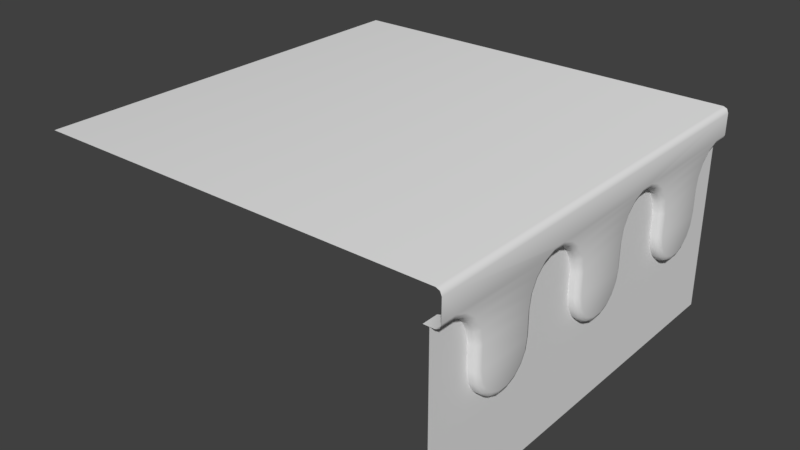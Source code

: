 # Source: WP_1Side.blend  (saved by Blender 2.79.0; exported with 4.5.12 LTS)
import bpy
from mathutils import Matrix  # noqa: F401  (used for matrix-valued properties, if any)

bpy.ops.wm.read_factory_settings(use_empty=True)
scene = bpy.context.scene
scene.name = 'Scene'

# ---- collections
col_collection_1 = bpy.data.collections.new('Collection 1'); scene.collection.children.link(col_collection_1)

# ---- materials (node trees are filled in below, after node groups)
mat_wp_1sidem = bpy.data.materials.new('WP_1sideM')
mat_wp_1sidem.alpha_threshold = 0.0
mat_wp_1sidem.use_transparent_shadow = False
mat_wp_1sidem.roughness = 0.5
mat_wp_1sidem.line_color = (0.0, 0.0, 0.0, 1.0)

# ---- material node trees

# ---- world
world_world = bpy.data.worlds.new('World'); scene.world = world_world
world_world.color = (0.05088, 0.05088, 0.05088)
world_world.use_sun_shadow = False
world_world.sun_shadow_jitter_overblur = 0.0
world_world.cycles.sampling_method = 'MANUAL'

# ---- meshes
me_wp_1side = bpy.data.meshes.new('WP_1side')
me_wp_1side.from_pydata([(0.9535, -0.4758, 0.5736), (0.9535, -0.4853, 0.517), (0.9535, -0.5128, 0.4672), (0.9535, -0.5548, 0.4302), (0.9535, -0.6063, 0.4105), (0.9535, -0.6612, 0.4105), (0.9535, -0.7127, 0.4302), (0.9535, -0.7548, 0.4672), (0.9535, -0.7822, 0.517), (0.9535, -0.7936, 0.5736), (0.9535, -0.3968, 0.8274), (0.9535, -0.4388, 0.7904), (0.9535, -0.4663, 0.7406), (0.9535, -0.4758, 0.684), (0.9261, -0.9261, 0.8471), (0.9535, -0.02549, 0.4105), (0.9535, -0.7936, 0.684), (0.9535, 0.02937, 0.4105), (0.9535, 0.08091, 0.4302), (0.9535, 0.1229, 0.4672), (0.9535, 0.1504, 0.517), (0.9535, 0.1599, 0.5736), (0.9535, -0.8746, 0.8274), (0.9535, -0.8325, 0.7904), (0.9535, -0.8051, 0.7406), (0.9535, -0.3453, 0.8471), (0.9535, -0.07704, 0.4302), (0.9535, -0.1191, 0.4672), (0.9535, -0.1465, 0.517), (0.9535, -0.158, 0.5736), (0.9535, 0.2389, 0.8274), (0.9535, 0.1968, 0.7904), (0.9535, 0.1694, 0.7406), (0.9535, 0.1599, 0.684), (0.9535, -0.158, 0.684), (0.9535, -0.2904, 0.8471), (0.9535, -0.2389, 0.8274), (0.9535, -0.1968, 0.7904), (0.9535, -0.1694, 0.7406), (0.9535, 0.2904, 0.8471), (0.9535, 0.6102, 0.4105), (0.9535, 0.6651, 0.4105), (0.9535, 0.7166, 0.4302), (0.9535, 0.7586, 0.4672), (0.9535, 0.7861, 0.517), (0.9535, 0.7956, 0.5736), (0.9535, 0.5587, 0.4302), (0.9535, 0.5166, 0.4672), (0.9535, 0.4892, 0.517), (0.9535, 0.4777, 0.5736), (0.9535, 0.8746, 0.8274), (0.9535, 0.8325, 0.7904), (0.9535, 0.8051, 0.7406), (0.9535, 0.7956, 0.684), (0.9261, 0.9261, 0.8471), (0.9535, 0.4777, 0.684), (0.9535, 0.3453, 0.8471), (0.9535, 0.3968, 0.8274), (0.9535, 0.4388, 0.7904), (0.9535, 0.4663, 0.7406), (0.9535, 1.0, 3.553e-15), (0.9535, -1.0, 0.0), (0.9535, 1.0, 0.8471), (0.9535, -1.0, 0.8471), (1.0, -0.5007, 0.5759), (0.9751, -0.4758, 0.5736), (0.9927, -0.4831, 0.5743), (1.0, -0.5091, 0.5261), (0.9751, -0.4853, 0.517), (0.9927, -0.4923, 0.5196), (1.0, -0.5321, 0.4842), (0.9751, -0.5128, 0.4672), (0.9927, -0.5184, 0.4722), (1.0, -0.5674, 0.4531), (0.9751, -0.5548, 0.4302), (0.9927, -0.5585, 0.4369), (1.0, -0.6107, 0.4366), (0.9751, -0.6063, 0.4105), (0.9927, -0.6076, 0.4182), (1.0, -0.6568, 0.4366), (0.9751, -0.6612, 0.4105), (0.9927, -0.6599, 0.4182), (1.0, -0.7001, 0.4531), (0.9751, -0.7127, 0.4302), (0.9927, -0.709, 0.4369), (1.0, -0.7354, 0.4842), (0.9751, -0.7548, 0.4672), (0.9927, -0.7491, 0.4722), (1.0, -0.7587, 0.5265), (0.9751, -0.7822, 0.517), (0.9927, -0.7753, 0.5198), (1.0, -0.7688, 0.5764), (0.9751, -0.7936, 0.5736), (0.9927, -0.7864, 0.5744), (1.0, -0.4095, 0.8504), (0.9751, -0.3968, 0.8274), (0.9927, -0.4005, 0.8341), (1.0, -0.4582, 0.8075), (0.9751, -0.4388, 0.7904), (0.9927, -0.4445, 0.7954), (1.0, -0.49, 0.7497), (0.9751, -0.4663, 0.7406), (0.9927, -0.4732, 0.7433), (1.0, -0.5007, 0.6862), (0.9751, -0.4758, 0.684), (0.9927, -0.4831, 0.6846), (1.0, -0.0211, 0.4366), (0.9751, -0.02549, 0.4105), (0.9927, -0.02421, 0.4182), (1.0, -0.7688, 0.6867), (0.9751, -0.7936, 0.684), (0.9927, -0.7864, 0.6848), (1.0, 0.02498, 0.4366), (0.9751, 0.02937, 0.4105), (0.9927, 0.02808, 0.4182), (1.0, 0.06828, 0.4531), (0.9751, 0.08091, 0.4302), (0.9927, 0.07721, 0.4369), (1.0, 0.1036, 0.4842), (0.9751, 0.1229, 0.4672), (0.9927, 0.1173, 0.4722), (1.0, 0.1266, 0.5261), (0.9751, 0.1504, 0.517), (0.9927, 0.1434, 0.5196), (1.0, 0.135, 0.5759), (0.9751, 0.1599, 0.5736), (0.9927, 0.1526, 0.5743), (1.0, -0.9217, 0.8732), (0.9751, -0.9261, 0.8471), (0.9927, -0.9248, 0.8547), (1.0, -0.8619, 0.8504), (0.9751, -0.8746, 0.8274), (0.9927, -0.8709, 0.8341), (1.0, -0.8132, 0.8075), (0.9751, -0.8325, 0.7904), (0.9927, -0.8269, 0.7954), (1.0, -0.7816, 0.7501), (0.9751, -0.8051, 0.7406), (0.9927, -0.7982, 0.7434), (1.0, -0.3497, 0.8732), (0.9751, -0.3453, 0.8471), (0.9927, -0.3466, 0.8547), (1.0, -0.06441, 0.4531), (0.9751, -0.07704, 0.4302), (0.9927, -0.07334, 0.4369), (1.0, -0.09971, 0.4842), (0.9751, -0.1191, 0.4672), (0.9927, -0.1134, 0.4722), (1.0, -0.123, 0.5265), (0.9751, -0.1465, 0.517), (0.9927, -0.1396, 0.5198), (1.0, -0.1331, 0.5764), (0.9751, -0.158, 0.5736), (0.9927, -0.1507, 0.5744), (1.0, 0.2262, 0.8504), (0.9751, 0.2389, 0.8274), (0.9927, 0.2352, 0.8341), (1.0, 0.1775, 0.8075), (0.9751, 0.1968, 0.7904), (0.9927, 0.1912, 0.7954), (1.0, 0.1457, 0.7497), (0.9751, 0.1694, 0.7406), (0.9927, 0.1625, 0.7433), (1.0, 0.135, 0.6862), (0.9751, 0.1599, 0.684), (0.9927, 0.1526, 0.6846), (1.0, -0.1331, 0.6867), (0.9751, -0.158, 0.684), (0.9927, -0.1507, 0.6848), (1.0, -0.286, 0.8732), (0.9751, -0.2904, 0.8471), (0.9927, -0.2891, 0.8547), (1.0, -0.2262, 0.8504), (0.9751, -0.2389, 0.8274), (0.9927, -0.2352, 0.8341), (1.0, -0.1775, 0.8075), (0.9751, -0.1968, 0.7904), (0.9927, -0.1912, 0.7954), (1.0, -0.1459, 0.7501), (0.9751, -0.1694, 0.7406), (0.9927, -0.1625, 0.7434), (1.0, 0.286, 0.8732), (0.9751, 0.2904, 0.8471), (0.9927, 0.2891, 0.8547), (1.0, 0.6146, 0.4366), (0.9751, 0.6102, 0.4105), (0.9927, 0.6115, 0.4182), (1.0, 0.6607, 0.4366), (0.9751, 0.6651, 0.4105), (0.9927, 0.6638, 0.4182), (1.0, 0.704, 0.4531), (0.9751, 0.7166, 0.4302), (0.9927, 0.7129, 0.4369), (1.0, 0.7393, 0.4842), (0.9751, 0.7586, 0.4672), (0.9927, 0.753, 0.4722), (1.0, 0.7623, 0.5261), (0.9751, 0.7861, 0.517), (0.9927, 0.7791, 0.5196), (1.0, 0.7707, 0.5759), (0.9751, 0.7956, 0.5736), (0.9927, 0.7883, 0.5743), (1.0, 0.5713, 0.4531), (0.9751, 0.5587, 0.4302), (0.9927, 0.5624, 0.4369), (1.0, 0.536, 0.4842), (0.9751, 0.5166, 0.4672), (0.9927, 0.5223, 0.4722), (1.0, 0.5127, 0.5265), (0.9751, 0.4892, 0.517), (0.9927, 0.4961, 0.5198), (1.0, 0.5026, 0.5764), (0.9751, 0.4777, 0.5736), (0.9927, 0.485, 0.5744), (1.0, 0.8619, 0.8504), (0.9751, 0.8746, 0.8274), (0.9927, 0.8709, 0.8341), (1.0, 0.8132, 0.8075), (0.9751, 0.8325, 0.7904), (0.9927, 0.8269, 0.7954), (1.0, 0.7814, 0.7497), (0.9751, 0.8051, 0.7406), (0.9927, 0.7982, 0.7433), (1.0, 0.7707, 0.6862), (0.9751, 0.7956, 0.684), (0.9927, 0.7883, 0.6846), (1.0, 0.5026, 0.6867), (0.9751, 0.4777, 0.684), (0.9927, 0.485, 0.6848), (1.0, 0.3497, 0.8732), (0.9751, 0.3453, 0.8471), (0.9927, 0.3466, 0.8547), (1.0, 0.4095, 0.8504), (0.9751, 0.3968, 0.8274), (0.9927, 0.4005, 0.8341), (1.0, 0.4582, 0.8075), (0.9751, 0.4388, 0.7904), (0.9927, 0.4445, 0.7954), (1.0, 0.4898, 0.7501), (0.9751, 0.4663, 0.7406), (0.9927, 0.4732, 0.7434), (0.9751, 0.9261, 0.8471), (1.0, 0.9217, 0.8732), (0.9927, 0.9248, 0.8547), (0.9261, -1.0, 0.8471), (1.0, 1.0, 0.8732), (0.9751, 1.0, 0.8471), (0.9927, 1.0, 0.8547), (1.0, -1.0, 0.8732), (0.9751, -1.0, 0.8471), (0.9927, -1.0, 0.8547), (0.9261, 1.0, 0.8471), (1.0, -1.0, 0.9739), (0.9751, -1.0, 1.0), (0.9927, -1.0, 0.9924), (0.9751, 1.0, 1.0), (1.0, 1.0, 0.9739), (0.9927, 1.0, 0.9924), (-1.0, -1.0, 1.0), (-1.0, 1.0, 1.0)], [], [(5, 80, 83, 6), (62, 63, 61, 60), (13, 104, 65, 0), (2, 71, 74, 3), (3, 74, 77, 4), (4, 77, 80, 5), (26, 143, 146, 27), (6, 83, 86, 7), (7, 86, 89, 8), (8, 89, 92, 9), (92, 110, 16, 9), (11, 10, 95, 98), (12, 11, 98, 101), (13, 12, 101, 104), (15, 107, 143, 26), (1, 68, 71, 2), (24, 16, 110, 137), (42, 191, 188, 41), (19, 119, 116, 18), (10, 25, 140, 95), (20, 122, 119, 19), (21, 125, 122, 20), (33, 164, 125, 21), (14, 128, 249, 244), (23, 24, 137, 134), (25, 35, 170, 140), (18, 116, 113, 17), (17, 113, 107, 15), (27, 146, 149, 28), (28, 149, 152, 29), (152, 167, 34, 29), (31, 30, 155, 158), (32, 31, 158, 161), (33, 32, 161, 164), (14, 22, 131, 128), (30, 39, 182, 155), (36, 37, 176, 173), (37, 38, 179, 176), (56, 230, 182, 39), (35, 36, 173, 170), (40, 185, 203, 46), (43, 194, 191, 42), (44, 197, 194, 43), (45, 200, 197, 44), (53, 224, 200, 45), (41, 188, 185, 40), (47, 206, 209, 48), (48, 209, 212, 49), (212, 227, 55, 49), (51, 50, 215, 218), (52, 51, 218, 221), (53, 52, 221, 224), (59, 55, 227, 239), (46, 203, 206, 47), (50, 54, 241, 215), (57, 58, 236, 233), (58, 59, 239, 236), (246, 241, 54, 251), (56, 57, 233, 230), (38, 34, 167, 179), (22, 23, 134, 131), (253, 255, 259, 258), (0, 65, 68, 1), (68, 65, 66, 69), (69, 66, 64, 67), (71, 68, 69, 72), (72, 69, 67, 70), (74, 71, 72, 75), (75, 72, 70, 73), (77, 74, 75, 78), (78, 75, 73, 76), (83, 80, 81, 84), (84, 81, 79, 82), (86, 83, 84, 87), (87, 84, 82, 85), (89, 86, 87, 90), (90, 87, 85, 88), (92, 89, 90, 93), (93, 90, 88, 91), (139, 94, 96, 141), (141, 96, 95, 140), (94, 97, 99, 96), (96, 99, 98, 95), (97, 100, 102, 99), (99, 102, 101, 98), (100, 103, 105, 102), (102, 105, 104, 101), (80, 77, 78, 81), (81, 78, 76, 79), (91, 109, 111, 93), (93, 111, 110, 92), (113, 116, 117, 114), (114, 117, 115, 112), (116, 119, 120, 117), (117, 120, 118, 115), (119, 122, 123, 120), (120, 123, 121, 118), (122, 125, 126, 123), (123, 126, 124, 121), (103, 64, 66, 105), (105, 66, 65, 104), (130, 127, 129, 132), (132, 129, 128, 131), (133, 130, 132, 135), (135, 132, 131, 134), (136, 133, 135, 138), (138, 135, 134, 137), (109, 136, 138, 111), (111, 138, 137, 110), (143, 107, 108, 144), (144, 108, 106, 142), (146, 143, 144, 147), (147, 144, 142, 145), (149, 146, 147, 150), (150, 147, 145, 148), (152, 149, 150, 153), (153, 150, 148, 151), (181, 154, 156, 183), (183, 156, 155, 182), (154, 157, 159, 156), (156, 159, 158, 155), (157, 160, 162, 159), (159, 162, 161, 158), (160, 163, 165, 162), (162, 165, 164, 161), (107, 113, 114, 108), (108, 114, 112, 106), (151, 166, 168, 153), (153, 168, 167, 152), (163, 124, 126, 165), (165, 126, 125, 164), (172, 169, 171, 174), (174, 171, 170, 173), (175, 172, 174, 177), (177, 174, 173, 176), (178, 175, 177, 180), (180, 177, 176, 179), (166, 178, 180, 168), (168, 180, 179, 167), (188, 191, 192, 189), (189, 192, 190, 187), (191, 194, 195, 192), (192, 195, 193, 190), (194, 197, 198, 195), (195, 198, 196, 193), (197, 200, 201, 198), (198, 201, 199, 196), (203, 185, 186, 204), (204, 186, 184, 202), (206, 203, 204, 207), (207, 204, 202, 205), (209, 206, 207, 210), (210, 207, 205, 208), (212, 209, 210, 213), (213, 210, 208, 211), (242, 214, 216, 243), (243, 216, 215, 241), (214, 217, 219, 216), (216, 219, 218, 215), (217, 220, 222, 219), (219, 222, 221, 218), (220, 223, 225, 222), (222, 225, 224, 221), (185, 188, 189, 186), (186, 189, 187, 184), (211, 226, 228, 213), (213, 228, 227, 212), (223, 199, 201, 225), (225, 201, 200, 224), (232, 229, 231, 234), (234, 231, 230, 233), (235, 232, 234, 237), (237, 234, 233, 236), (238, 235, 237, 240), (240, 237, 236, 239), (226, 238, 240, 228), (228, 240, 239, 227), (169, 139, 141, 171), (171, 141, 140, 170), (229, 181, 183, 231), (231, 183, 182, 230), (245, 242, 243, 247), (247, 243, 241, 246), (249, 128, 129, 250), (250, 129, 127, 248), (255, 253, 254, 257), (257, 254, 252, 256), (190, 202, 184, 187), (193, 205, 202, 190), (196, 208, 205, 193), (199, 211, 208, 196), (223, 226, 211, 199), (220, 238, 226, 223), (217, 235, 238, 220), (214, 232, 235, 217), (242, 229, 232, 214), (256, 242, 245), (256, 229, 242), (256, 181, 229), (115, 142, 106, 112), (118, 145, 142, 115), (121, 148, 145, 118), (124, 151, 148, 121), (163, 166, 151, 124), (160, 178, 166, 163), (157, 175, 178, 160), (154, 172, 175, 157), (181, 169, 172, 154), (127, 252, 248), (73, 82, 79, 76), (70, 85, 82, 73), (169, 181, 256, 252), (70, 67, 88, 85), (67, 64, 91, 88), (64, 103, 109, 91), (103, 100, 136, 109), (100, 97, 133, 136), (97, 94, 130, 133), (94, 139, 127, 130), (127, 139, 252), (139, 169, 252)])
me_wp_1side.polygons.foreach_set('use_smooth', [True] * 221)
_uv = me_wp_1side.uv_layers.new(name='UVMap')
_uv.uv.foreach_set('vector', [0.1884, 0.7554, 0.1888, 0.762, 0.1727, 0.7644, 0.1712, 0.7579, 0.5299, 0.7551, 0.0001443, 0.7551, 0.0001445, 0.5307, 0.5299, 0.5307, 0.2903, 0.8015, 0.2865, 0.8066, 0.262, 0.7864, 0.2657, 0.7815, 0.2376, 0.7644, 0.2352, 0.7701, 0.2203, 0.765, 0.2219, 0.7589, 0.2219, 0.7589, 0.2203, 0.765, 0.2048, 0.7623, 0.2055, 0.7558, 0.2055, 0.7558, 0.2048, 0.7623, 0.1888, 0.762, 0.1884, 0.7554, 0.4848, 0.7656, 0.4861, 0.771, 0.473, 0.7753, 0.4709, 0.7702, 0.1712, 0.7579, 0.1727, 0.7644, 0.1568, 0.7693, 0.1543, 0.763, 0.1543, 0.763, 0.1568, 0.7693, 0.1414, 0.7767, 0.1381, 0.7708, 0.1381, 0.7708, 0.1414, 0.7767, 0.1266, 0.7865, 0.1226, 0.7809, 0.1266, 0.7865, 0.09881, 0.8085, 0.0947, 0.8027, 0.1226, 0.7809, 0.3187, 0.8186, 0.334, 0.8238, 0.3324, 0.8299, 0.3162, 0.8245, 0.304, 0.8111, 0.3187, 0.8186, 0.3162, 0.8245, 0.3007, 0.8165, 0.2903, 0.8015, 0.304, 0.8111, 0.3007, 0.8165, 0.2865, 0.8066, 0.499, 0.7633, 0.4994, 0.7688, 0.4861, 0.771, 0.4848, 0.7656, 0.2523, 0.772, 0.2491, 0.7772, 0.2352, 0.7701, 0.2376, 0.7644, 0.07911, 0.813, 0.0947, 0.8027, 0.09881, 0.8085, 0.08257, 0.8191, 0.7833, 0.7648, 0.7823, 0.7692, 0.7713, 0.7676, 0.7716, 0.7631, 0.5399, 0.77, 0.538, 0.7748, 0.5256, 0.7708, 0.5269, 0.7657, 0.334, 0.8238, 0.3496, 0.8264, 0.3491, 0.8327, 0.3324, 0.8299, 0.5522, 0.7762, 0.5496, 0.7805, 0.538, 0.7748, 0.5399, 0.77, 0.5635, 0.7838, 0.5605, 0.7879, 0.5496, 0.7805, 0.5522, 0.7762, 0.5842, 0.8, 0.5811, 0.8043, 0.5605, 0.7879, 0.5635, 0.7838, 0.0249, 0.8191, 0.02624, 0.8363, 0.0003857, 0.8362, 0.0001443, 0.8199, 0.06233, 0.8209, 0.07911, 0.813, 0.08257, 0.8191, 0.06493, 0.8277, 0.3496, 0.8264, 0.3653, 0.8264, 0.3658, 0.8327, 0.3491, 0.8327, 0.5269, 0.7657, 0.5256, 0.7708, 0.5127, 0.7688, 0.5132, 0.7634, 0.5132, 0.7634, 0.5127, 0.7688, 0.4994, 0.7688, 0.499, 0.7633, 0.4709, 0.7702, 0.473, 0.7753, 0.4603, 0.7817, 0.4575, 0.7769, 0.4575, 0.7769, 0.4603, 0.7817, 0.4482, 0.79, 0.4449, 0.7854, 0.4482, 0.79, 0.4256, 0.8086, 0.4221, 0.8039, 0.4449, 0.7854, 0.6079, 0.8138, 0.6207, 0.8178, 0.6195, 0.8229, 0.6059, 0.8187, 0.5957, 0.8077, 0.6079, 0.8138, 0.6059, 0.8187, 0.593, 0.8123, 0.5842, 0.8, 0.5957, 0.8077, 0.593, 0.8123, 0.5811, 0.8043, 0.0249, 0.8191, 0.04441, 0.8262, 0.04597, 0.8335, 0.02624, 0.8363, 0.6207, 0.8178, 0.6336, 0.8197, 0.6333, 0.8249, 0.6195, 0.8229, 0.3807, 0.8241, 0.3955, 0.8195, 0.3978, 0.8251, 0.3821, 0.8302, 0.3955, 0.8195, 0.4093, 0.8127, 0.4123, 0.8177, 0.3978, 0.8251, 0.6468, 0.8193, 0.6474, 0.8246, 0.6333, 0.8249, 0.6336, 0.8197, 0.3653, 0.8264, 0.3807, 0.8241, 0.3821, 0.8302, 0.3658, 0.8327, 0.7596, 0.7632, 0.76, 0.7679, 0.7487, 0.77, 0.7475, 0.7654, 0.7945, 0.7682, 0.7929, 0.7723, 0.7823, 0.7692, 0.7833, 0.7648, 0.8051, 0.7733, 0.8029, 0.777, 0.7929, 0.7723, 0.7945, 0.7682, 0.8148, 0.7796, 0.8123, 0.7831, 0.8029, 0.777, 0.8051, 0.7733, 0.8327, 0.793, 0.8302, 0.7967, 0.8123, 0.7831, 0.8148, 0.7796, 0.7716, 0.7631, 0.7713, 0.7676, 0.76, 0.7679, 0.7596, 0.7632, 0.7358, 0.7695, 0.7376, 0.7739, 0.727, 0.7795, 0.7245, 0.7755, 0.7245, 0.7755, 0.727, 0.7795, 0.7168, 0.7868, 0.7139, 0.783, 0.7168, 0.7868, 0.6978, 0.8031, 0.6948, 0.7991, 0.7139, 0.783, 0.8531, 0.8043, 0.864, 0.8075, 0.8632, 0.8119, 0.8515, 0.8085, 0.8426, 0.7994, 0.8531, 0.8043, 0.8515, 0.8085, 0.8404, 0.8033, 0.8327, 0.793, 0.8426, 0.7994, 0.8404, 0.8033, 0.8302, 0.7967, 0.684, 0.8068, 0.6948, 0.7991, 0.6978, 0.8031, 0.6867, 0.811, 0.7475, 0.7654, 0.7487, 0.77, 0.7376, 0.7739, 0.7358, 0.7695, 0.864, 0.8075, 0.8756, 0.803, 0.8751, 0.8133, 0.8632, 0.8119, 0.6599, 0.817, 0.6724, 0.8128, 0.6744, 0.8175, 0.6612, 0.8221, 0.6724, 0.8128, 0.684, 0.8068, 0.6867, 0.811, 0.6744, 0.8175, 0.8908, 0.813, 0.8751, 0.8133, 0.8756, 0.803, 0.8908, 0.803, 0.6468, 0.8193, 0.6599, 0.817, 0.6612, 0.8221, 0.6474, 0.8246, 0.4093, 0.8127, 0.4221, 0.8039, 0.4256, 0.8086, 0.4123, 0.8177, 0.04441, 0.8262, 0.06233, 0.8209, 0.06493, 0.8277, 0.04597, 0.8335, 0.0002004, 0.009354, 0.5279, 0.009354, 0.5279, 0.5305, 0.0002007, 0.5305, 0.2657, 0.7815, 0.262, 0.7864, 0.2491, 0.7772, 0.2523, 0.772, 0.2491, 0.7772, 0.262, 0.7864, 0.2588, 0.7907, 0.2464, 0.7818, 0.2464, 0.7818, 0.2588, 0.7907, 0.2555, 0.795, 0.2437, 0.7866, 0.2352, 0.7701, 0.2491, 0.7772, 0.2464, 0.7818, 0.2332, 0.7751, 0.2332, 0.7751, 0.2464, 0.7818, 0.2437, 0.7866, 0.2313, 0.7804, 0.2203, 0.765, 0.2352, 0.7701, 0.2332, 0.7751, 0.2191, 0.7704, 0.2191, 0.7704, 0.2332, 0.7751, 0.2313, 0.7804, 0.2179, 0.7761, 0.2048, 0.7623, 0.2203, 0.765, 0.2191, 0.7704, 0.2044, 0.7679, 0.2044, 0.7679, 0.2191, 0.7704, 0.2179, 0.7761, 0.204, 0.7739, 0.1727, 0.7644, 0.1888, 0.762, 0.1892, 0.7677, 0.1738, 0.77, 0.1738, 0.77, 0.1892, 0.7677, 0.1895, 0.774, 0.175, 0.776, 0.1568, 0.7693, 0.1727, 0.7644, 0.1738, 0.77, 0.1587, 0.7747, 0.1587, 0.7747, 0.1738, 0.77, 0.175, 0.776, 0.1607, 0.7804, 0.1414, 0.7767, 0.1568, 0.7693, 0.1587, 0.7747, 0.1442, 0.7819, 0.1442, 0.7819, 0.1587, 0.7747, 0.1607, 0.7804, 0.147, 0.7871, 0.1266, 0.7865, 0.1414, 0.7767, 0.1442, 0.7819, 0.1301, 0.7913, 0.1301, 0.7913, 0.1442, 0.7819, 0.147, 0.7871, 0.1336, 0.7961, 0.3481, 0.8444, 0.3298, 0.8413, 0.3311, 0.8356, 0.3486, 0.8385, 0.3486, 0.8385, 0.3311, 0.8356, 0.3324, 0.8299, 0.3491, 0.8327, 0.3298, 0.8413, 0.3119, 0.8352, 0.314, 0.8298, 0.3311, 0.8356, 0.3311, 0.8356, 0.314, 0.8298, 0.3162, 0.8245, 0.3324, 0.8299, 0.3119, 0.8352, 0.2948, 0.8264, 0.2977, 0.8215, 0.314, 0.8298, 0.314, 0.8298, 0.2977, 0.8215, 0.3007, 0.8165, 0.3162, 0.8245, 0.2948, 0.8264, 0.2797, 0.8154, 0.2831, 0.811, 0.2977, 0.8215, 0.2977, 0.8215, 0.2831, 0.811, 0.2865, 0.8066, 0.3007, 0.8165, 0.1888, 0.762, 0.2048, 0.7623, 0.2044, 0.7679, 0.1892, 0.7677, 0.1892, 0.7677, 0.2044, 0.7679, 0.204, 0.7739, 0.1895, 0.774, 0.1336, 0.7961, 0.1062, 0.8185, 0.1025, 0.8135, 0.1301, 0.7913, 0.1301, 0.7913, 0.1025, 0.8135, 0.09881, 0.8085, 0.1266, 0.7865, 0.5127, 0.7688, 0.5256, 0.7708, 0.5247, 0.7753, 0.5124, 0.7735, 0.5124, 0.7735, 0.5247, 0.7753, 0.5238, 0.78, 0.5122, 0.7784, 0.5256, 0.7708, 0.538, 0.7748, 0.5364, 0.779, 0.5247, 0.7753, 0.5247, 0.7753, 0.5364, 0.779, 0.5349, 0.7834, 0.5238, 0.78, 0.538, 0.7748, 0.5496, 0.7805, 0.5475, 0.7844, 0.5364, 0.779, 0.5364, 0.779, 0.5475, 0.7844, 0.5453, 0.7883, 0.5349, 0.7834, 0.5496, 0.7805, 0.5605, 0.7879, 0.5579, 0.7915, 0.5475, 0.7844, 0.5475, 0.7844, 0.5579, 0.7915, 0.5552, 0.7951, 0.5453, 0.7883, 0.2797, 0.8154, 0.2555, 0.795, 0.2588, 0.7907, 0.2831, 0.811, 0.2831, 0.811, 0.2588, 0.7907, 0.262, 0.7864, 0.2865, 0.8066, 0.04877, 0.8468, 0.02696, 0.8502, 0.02664, 0.8431, 0.04739, 0.8401, 0.04739, 0.8401, 0.02664, 0.8431, 0.02624, 0.8363, 0.04597, 0.8335, 0.06957, 0.8401, 0.04877, 0.8468, 0.04739, 0.8401, 0.06729, 0.8339, 0.06729, 0.8339, 0.04739, 0.8401, 0.04597, 0.8335, 0.06493, 0.8277, 0.08886, 0.8303, 0.06957, 0.8401, 0.06729, 0.8339, 0.08576, 0.8247, 0.08576, 0.8247, 0.06729, 0.8339, 0.06493, 0.8277, 0.08257, 0.8191, 0.1062, 0.8185, 0.08886, 0.8303, 0.08576, 0.8247, 0.1025, 0.8135, 0.1025, 0.8135, 0.08576, 0.8247, 0.08257, 0.8191, 0.09881, 0.8085, 0.4861, 0.771, 0.4994, 0.7688, 0.4998, 0.7735, 0.4871, 0.7757, 0.4871, 0.7757, 0.4998, 0.7735, 0.5002, 0.7787, 0.4882, 0.7806, 0.473, 0.7753, 0.4861, 0.771, 0.4871, 0.7757, 0.4747, 0.7798, 0.4747, 0.7798, 0.4871, 0.7757, 0.4882, 0.7806, 0.4765, 0.7845, 0.4603, 0.7817, 0.473, 0.7753, 0.4747, 0.7798, 0.4627, 0.7859, 0.4627, 0.7859, 0.4747, 0.7798, 0.4765, 0.7845, 0.4652, 0.7902, 0.4482, 0.79, 0.4603, 0.7817, 0.4627, 0.7859, 0.4512, 0.794, 0.4512, 0.794, 0.4627, 0.7859, 0.4652, 0.7902, 0.4542, 0.7979, 0.6327, 0.8347, 0.6175, 0.8324, 0.6185, 0.8276, 0.633, 0.8297, 0.633, 0.8297, 0.6185, 0.8276, 0.6195, 0.8229, 0.6333, 0.8249, 0.6175, 0.8324, 0.6025, 0.8276, 0.6042, 0.8231, 0.6185, 0.8276, 0.6185, 0.8276, 0.6042, 0.8231, 0.6059, 0.8187, 0.6195, 0.8229, 0.6025, 0.8276, 0.5882, 0.8206, 0.5906, 0.8165, 0.6042, 0.8231, 0.6042, 0.8231, 0.5906, 0.8165, 0.593, 0.8123, 0.6059, 0.8187, 0.5882, 0.8206, 0.5756, 0.8117, 0.5783, 0.808, 0.5906, 0.8165, 0.5906, 0.8165, 0.5783, 0.808, 0.5811, 0.8043, 0.593, 0.8123, 0.4994, 0.7688, 0.5127, 0.7688, 0.5124, 0.7735, 0.4998, 0.7735, 0.4998, 0.7735, 0.5124, 0.7735, 0.5122, 0.7784, 0.5002, 0.7787, 0.4542, 0.7979, 0.4318, 0.8169, 0.4287, 0.8128, 0.4512, 0.794, 0.4512, 0.794, 0.4287, 0.8128, 0.4256, 0.8086, 0.4482, 0.79, 0.5756, 0.8117, 0.5552, 0.7951, 0.5579, 0.7915, 0.5783, 0.808, 0.5783, 0.808, 0.5579, 0.7915, 0.5605, 0.7879, 0.5811, 0.8043, 0.3846, 0.8412, 0.3666, 0.8443, 0.3662, 0.8384, 0.3834, 0.8357, 0.3834, 0.8357, 0.3662, 0.8384, 0.3658, 0.8327, 0.3821, 0.8302, 0.4018, 0.8353, 0.3846, 0.8412, 0.3834, 0.8357, 0.3998, 0.8302, 0.3998, 0.8302, 0.3834, 0.8357, 0.3821, 0.8302, 0.3978, 0.8251, 0.4176, 0.8269, 0.4018, 0.8353, 0.3998, 0.8302, 0.415, 0.8223, 0.415, 0.8223, 0.3998, 0.8302, 0.3978, 0.8251, 0.4123, 0.8177, 0.4318, 0.8169, 0.4176, 0.8269, 0.415, 0.8223, 0.4287, 0.8128, 0.4287, 0.8128, 0.415, 0.8223, 0.4123, 0.8177, 0.4256, 0.8086, 0.7713, 0.7676, 0.7823, 0.7692, 0.7816, 0.773, 0.7712, 0.7716, 0.7712, 0.7716, 0.7816, 0.773, 0.781, 0.777, 0.771, 0.7759, 0.7823, 0.7692, 0.7929, 0.7723, 0.7917, 0.7759, 0.7816, 0.773, 0.7816, 0.773, 0.7917, 0.7759, 0.7905, 0.7797, 0.781, 0.777, 0.7929, 0.7723, 0.8029, 0.777, 0.8012, 0.7803, 0.7917, 0.7759, 0.7917, 0.7759, 0.8012, 0.7803, 0.7994, 0.7837, 0.7905, 0.7797, 0.8029, 0.777, 0.8123, 0.7831, 0.8102, 0.7863, 0.8012, 0.7803, 0.8012, 0.7803, 0.8102, 0.7863, 0.808, 0.7894, 0.7994, 0.7837, 0.7487, 0.77, 0.76, 0.7679, 0.7604, 0.7719, 0.7497, 0.774, 0.7497, 0.774, 0.7604, 0.7719, 0.7609, 0.7763, 0.7507, 0.7782, 0.7376, 0.7739, 0.7487, 0.77, 0.7497, 0.774, 0.7392, 0.7777, 0.7392, 0.7777, 0.7497, 0.774, 0.7507, 0.7782, 0.7407, 0.7816, 0.727, 0.7795, 0.7376, 0.7739, 0.7392, 0.7777, 0.7291, 0.7831, 0.7291, 0.7831, 0.7392, 0.7777, 0.7407, 0.7816, 0.7312, 0.7867, 0.7168, 0.7868, 0.727, 0.7795, 0.7291, 0.7831, 0.7194, 0.7901, 0.7194, 0.7901, 0.7291, 0.7831, 0.7312, 0.7867, 0.722, 0.7934, 0.8748, 0.8217, 0.8616, 0.82, 0.8624, 0.8159, 0.875, 0.8175, 0.875, 0.8175, 0.8624, 0.8159, 0.8632, 0.8119, 0.8751, 0.8133, 0.8616, 0.82, 0.8488, 0.8162, 0.8501, 0.8124, 0.8624, 0.8159, 0.8624, 0.8159, 0.8501, 0.8124, 0.8515, 0.8085, 0.8632, 0.8119, 0.8488, 0.8162, 0.8365, 0.8104, 0.8384, 0.8069, 0.8501, 0.8124, 0.8501, 0.8124, 0.8384, 0.8069, 0.8404, 0.8033, 0.8515, 0.8085, 0.8365, 0.8104, 0.8256, 0.8031, 0.8279, 0.7999, 0.8384, 0.8069, 0.8384, 0.8069, 0.8279, 0.7999, 0.8302, 0.7967, 0.8404, 0.8033, 0.76, 0.7679, 0.7713, 0.7676, 0.7712, 0.7716, 0.7604, 0.7719, 0.7604, 0.7719, 0.7712, 0.7716, 0.771, 0.7759, 0.7609, 0.7763, 0.722, 0.7934, 0.7033, 0.81, 0.7006, 0.8065, 0.7194, 0.7901, 0.7194, 0.7901, 0.7006, 0.8065, 0.6978, 0.8031, 0.7168, 0.7868, 0.8256, 0.8031, 0.808, 0.7894, 0.8102, 0.7863, 0.8279, 0.7999, 0.8279, 0.7999, 0.8102, 0.7863, 0.8123, 0.7831, 0.8302, 0.7967, 0.6636, 0.8315, 0.6483, 0.8344, 0.6478, 0.8294, 0.6624, 0.8268, 0.6624, 0.8268, 0.6478, 0.8294, 0.6474, 0.8246, 0.6612, 0.8221, 0.6781, 0.8261, 0.6636, 0.8315, 0.6624, 0.8268, 0.6763, 0.8218, 0.6763, 0.8218, 0.6624, 0.8268, 0.6612, 0.8221, 0.6744, 0.8175, 0.6914, 0.8187, 0.6781, 0.8261, 0.6763, 0.8218, 0.6891, 0.8149, 0.6891, 0.8149, 0.6763, 0.8218, 0.6744, 0.8175, 0.6867, 0.811, 0.7033, 0.81, 0.6914, 0.8187, 0.6891, 0.8149, 0.7006, 0.8065, 0.7006, 0.8065, 0.6891, 0.8149, 0.6867, 0.811, 0.6978, 0.8031, 0.3666, 0.8443, 0.3481, 0.8444, 0.3486, 0.8385, 0.3662, 0.8384, 0.3662, 0.8384, 0.3486, 0.8385, 0.3491, 0.8327, 0.3658, 0.8327, 0.6483, 0.8344, 0.6327, 0.8347, 0.633, 0.8297, 0.6478, 0.8294, 0.6478, 0.8294, 0.633, 0.8297, 0.6333, 0.8249, 0.6474, 0.8246, 0.891, 0.821, 0.8748, 0.8217, 0.875, 0.8175, 0.8909, 0.8169, 0.8909, 0.8169, 0.875, 0.8175, 0.8751, 0.8133, 0.8908, 0.813, 0.0003857, 0.8362, 0.02624, 0.8363, 0.02664, 0.8431, 0.0003161, 0.8426, 0.0003161, 0.8426, 0.02664, 0.8431, 0.02696, 0.8502, 0.0001444, 0.8493, 0.5279, 0.009354, 0.0002004, 0.009354, 0.0001443, 0.0001446, 0.5278, 0.0001443, 0.5202, 0.9999, 0.0002284, 0.9986, 0.0001966, 0.9895, 0.5201, 0.9908, 0.444, 0.8549, 0.4095, 0.8547, 0.4208, 0.8505, 0.4328, 0.8505, 0.4532, 0.863, 0.4003, 0.8627, 0.4095, 0.8547, 0.444, 0.8549, 0.4591, 0.874, 0.3942, 0.8737, 0.4003, 0.8627, 0.4532, 0.863, 0.4612, 0.8869, 0.3915, 0.8866, 0.3942, 0.8737, 0.4591, 0.874, 0.461, 0.9156, 0.3913, 0.9153, 0.3915, 0.8866, 0.4612, 0.8869, 0.4637, 0.9321, 0.3879, 0.9318, 0.3913, 0.9153, 0.461, 0.9156, 0.4718, 0.9472, 0.3796, 0.9466, 0.3879, 0.9318, 0.4637, 0.9321, 0.4844, 0.9584, 0.3668, 0.9577, 0.3796, 0.9466, 0.4718, 0.9472, 0.4999, 0.9645, 0.3512, 0.9635, 0.3668, 0.9577, 0.4844, 0.9584, 0.5201, 0.9908, 0.4999, 0.9645, 0.5203, 0.9646, 0.5201, 0.9908, 0.3512, 0.9635, 0.4999, 0.9645, 0.5201, 0.9908, 0.3346, 0.9642, 0.3512, 0.9635, 0.2782, 0.8548, 0.2437, 0.8547, 0.255, 0.8505, 0.267, 0.8505, 0.2874, 0.8629, 0.2345, 0.8628, 0.2437, 0.8547, 0.2782, 0.8548, 0.2934, 0.8738, 0.2285, 0.8738, 0.2345, 0.8628, 0.2874, 0.8629, 0.2955, 0.8868, 0.2258, 0.8867, 0.2285, 0.8738, 0.2934, 0.8738, 0.2954, 0.9155, 0.2257, 0.9154, 0.2258, 0.8867, 0.2955, 0.8868, 0.2982, 0.932, 0.2224, 0.9319, 0.2257, 0.9154, 0.2954, 0.9155, 0.3064, 0.947, 0.2141, 0.9468, 0.2224, 0.9319, 0.2982, 0.932, 0.3191, 0.9582, 0.2014, 0.9579, 0.2141, 0.9468, 0.3064, 0.947, 0.3346, 0.9642, 0.1859, 0.9638, 0.2014, 0.9579, 0.3191, 0.9582, 0.01992, 0.964, 0.0001966, 0.9895, 0.0001443, 0.9641, 0.1092, 0.8577, 0.07572, 0.8578, 0.08665, 0.8536, 0.09829, 0.8536, 0.1182, 0.8655, 0.06681, 0.8656, 0.07572, 0.8578, 0.1092, 0.8577, 0.1859, 0.9638, 0.3346, 0.9642, 0.5201, 0.9908, 0.0001966, 0.9895, 0.1182, 0.8655, 0.124, 0.8761, 0.06095, 0.8763, 0.06681, 0.8656, 0.124, 0.8761, 0.1262, 0.8887, 0.05843, 0.889, 0.06095, 0.8763, 0.1262, 0.8887, 0.1262, 0.9166, 0.05848, 0.9168, 0.05843, 0.889, 0.1262, 0.9166, 0.129, 0.9326, 0.05528, 0.9329, 0.05848, 0.9168, 0.129, 0.9326, 0.137, 0.9472, 0.04732, 0.9474, 0.05528, 0.9329, 0.137, 0.9472, 0.1494, 0.958, 0.03502, 0.9582, 0.04732, 0.9474, 0.1494, 0.958, 0.1645, 0.9637, 0.01992, 0.964, 0.03502, 0.9582, 0.01992, 0.964, 0.1645, 0.9637, 0.0001966, 0.9895, 0.1645, 0.9637, 0.1859, 0.9638, 0.0001966, 0.9895])
me_wp_1side.materials.append(mat_wp_1sidem)
me_wp_1side.use_remesh_preserve_volume = False
me_wp_1side.use_remesh_preserve_attributes = False
me_wp_1side.use_mirror_vertex_groups = False
me_wp_1side.update()

# ---- objects
ob_wp_1side = bpy.data.objects.new('WP_1side', me_wp_1side)

# ---- transforms, parenting, visibility, modifiers, constraints
ob_wp_1side.location = (0.0, 0.0, 0.0)
ob_wp_1side.lock_rotations_4d = False
ob_wp_1side.empty_display_type = 'ARROWS'
ob_wp_1side.lineart.crease_threshold = 0.0

# ---- collection membership
col_collection_1.objects.link(ob_wp_1side)

# ---- scene / render settings (as saved in the file)
scene.frame_start = 1; scene.frame_end = 250; scene.frame_set(3)
scene.render.engine = 'BLENDER_EEVEE_NEXT'
scene.render.resolution_percentage = 50
scene.render.dither_intensity = 0.0
scene.cycles.use_denoising = False
scene.cycles.samples = 128
scene.cycles.sampling_pattern = 'TABULATED_SOBOL'
scene.cycles.use_adaptive_sampling = False
scene.cycles.use_light_tree = False
scene.cycles.blur_glossy = 0.0
scene.cycles.sample_clamp_indirect = 0.0
scene.view_settings.view_transform = 'Standard'
bpy.context.view_layer.update()

# ---- added for rendering (the .blend has no active camera and no usable light): camera, sun
cam_auto = bpy.data.cameras.new('AutoCamera')
cam_auto.lens = 50.0
cam_auto.sensor_width = 36.0
cam_auto.clip_end = 1000.0
ob_auto_camera = bpy.data.objects.new('AutoCamera', cam_auto)
scene.collection.objects.link(ob_auto_camera)
ob_auto_camera.location = (2.77567, -3.33081, 2.72054)
ob_auto_camera.rotation_euler = (1.09748, -7.21219e-08, 0.694738)
scene.camera = ob_auto_camera
light_auto_sun = bpy.data.lights.new('AutoSun', 'SUN')
light_auto_sun.energy = 3.0
light_auto_sun.angle = 0.0523599
ob_auto_sun = bpy.data.objects.new('AutoSun', light_auto_sun)
scene.collection.objects.link(ob_auto_sun)
ob_auto_sun.rotation_euler = (0.872665, 0.174533, 0.523599)
bpy.context.view_layer.update()
